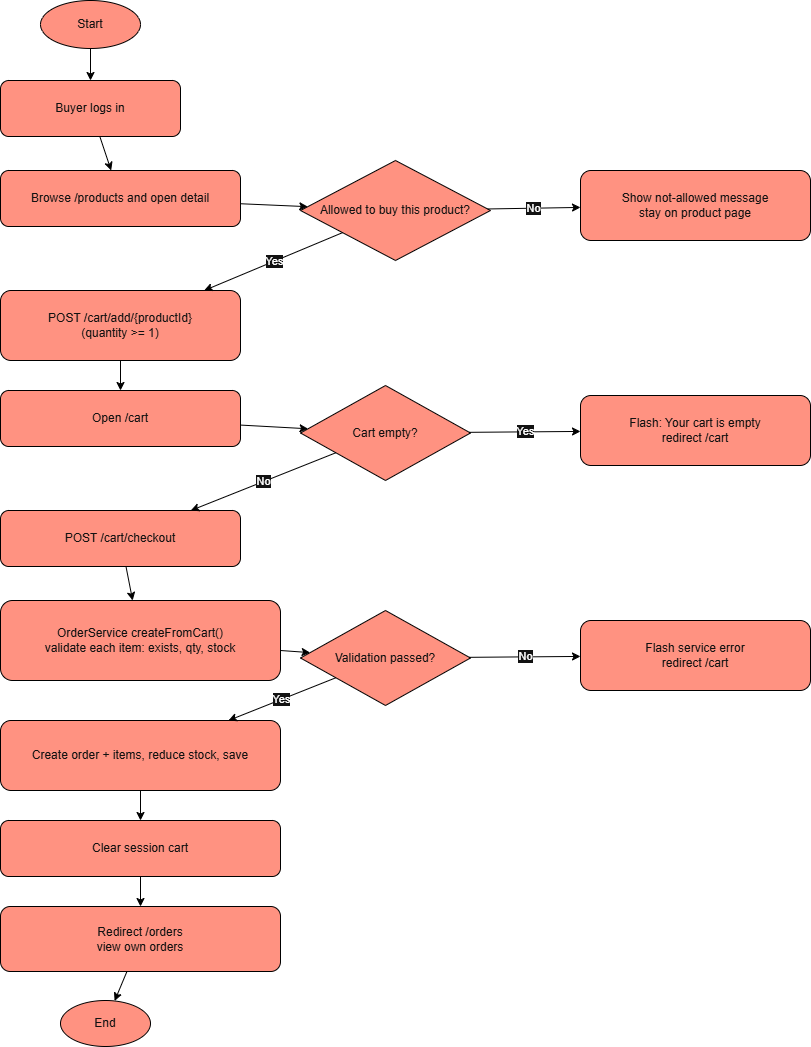

The diagram above was exported from draw.io. Its source (the exported page's mxGraphModel, read from the mxfile embedded in the PNG):
<mxGraphModel dx="2060" dy="1068" grid="0" gridSize="10" guides="1" tooltips="1" connect="1" arrows="1" fold="1" page="1" pageScale="1" pageWidth="1900" pageHeight="1500" background="light-dark(#FFFFFF,#FFFFFF)" math="0" shadow="0">
  <root>
    <mxCell id="0" />
    <mxCell id="1" parent="0" />
    <mxCell id="bStart" parent="1" style="ellipse;whiteSpace=wrap;html=1;fillColor=#e51400;strokeColor=light-dark(#B20000,#000000);fontColor=#ffffff;" value="Start" vertex="1">
      <mxGeometry height="48" width="100" x="170" y="40" as="geometry" />
    </mxCell>
    <mxCell id="b1" parent="1" style="rounded=1;whiteSpace=wrap;html=1;fillColor=#e51400;fontColor=#ffffff;strokeColor=light-dark(#B20000,#000000);" value="Buyer logs in" vertex="1">
      <mxGeometry height="56" width="180" x="130" y="120" as="geometry" />
    </mxCell>
    <mxCell id="b2" parent="1" style="rounded=1;whiteSpace=wrap;html=1;fillColor=#e51400;fontColor=#ffffff;strokeColor=light-dark(#B20000,#000000);" value="Browse /products and open detail" vertex="1">
      <mxGeometry height="56" width="240" x="130" y="210" as="geometry" />
    </mxCell>
    <mxCell id="b3" parent="1" style="rhombus;whiteSpace=wrap;html=1;fillColor=#e51400;fontColor=#ffffff;strokeColor=light-dark(#B20000,#000000);" value="Allowed to buy this product?" vertex="1">
      <mxGeometry height="100" width="190" x="430" y="200" as="geometry" />
    </mxCell>
    <mxCell id="bErr1" parent="1" style="rounded=1;whiteSpace=wrap;html=1;fillColor=#e51400;strokeColor=light-dark(#B20000,#000000);fontColor=#ffffff;" value="Show not-allowed message&#10;stay on product page" vertex="1">
      <mxGeometry height="70" width="230" x="710" y="210" as="geometry" />
    </mxCell>
    <mxCell id="b4" parent="1" style="rounded=1;whiteSpace=wrap;html=1;fillColor=#e51400;fontColor=#ffffff;strokeColor=light-dark(#B20000,#000000);" value="POST /cart/add/{productId}&#10;(quantity &gt;= 1)" vertex="1">
      <mxGeometry height="70" width="240" x="130" y="330" as="geometry" />
    </mxCell>
    <mxCell id="b5" parent="1" style="rounded=1;whiteSpace=wrap;html=1;fillColor=#e51400;fontColor=#ffffff;strokeColor=light-dark(#B20000,#000000);" value="Open /cart" vertex="1">
      <mxGeometry height="56" width="240" x="130" y="430" as="geometry" />
    </mxCell>
    <mxCell id="b6" parent="1" style="rhombus;whiteSpace=wrap;html=1;fillColor=#e51400;fontColor=#ffffff;strokeColor=light-dark(#B20000,#000000);" value="Cart empty?" vertex="1">
      <mxGeometry height="95" width="170" x="430" y="425" as="geometry" />
    </mxCell>
    <mxCell id="bErr2" parent="1" style="rounded=1;whiteSpace=wrap;html=1;fillColor=#e51400;strokeColor=light-dark(#B20000,#000000);fontColor=#ffffff;" value="Flash: Your cart is empty&#10;redirect /cart" vertex="1">
      <mxGeometry height="70" width="230" x="710" y="435" as="geometry" />
    </mxCell>
    <mxCell id="b7" parent="1" style="rounded=1;whiteSpace=wrap;html=1;fillColor=#e51400;fontColor=#ffffff;strokeColor=light-dark(#B20000,#000000);" value="POST /cart/checkout" vertex="1">
      <mxGeometry height="56" width="240" x="130" y="550" as="geometry" />
    </mxCell>
    <mxCell id="b8" parent="1" style="rounded=1;whiteSpace=wrap;html=1;fillColor=#e51400;fontColor=#ffffff;strokeColor=light-dark(#B20000,#000000);" value="OrderService createFromCart()&#10;validate each item: exists, qty, stock" vertex="1">
      <mxGeometry height="80" width="280" x="130" y="640" as="geometry" />
    </mxCell>
    <mxCell id="b9" parent="1" style="rhombus;whiteSpace=wrap;html=1;fillColor=#e51400;fontColor=#ffffff;strokeColor=light-dark(#B20000,#000000);" value="Validation passed?" vertex="1">
      <mxGeometry height="95" width="170" x="430" y="650" as="geometry" />
    </mxCell>
    <mxCell id="bErr3" parent="1" style="rounded=1;whiteSpace=wrap;html=1;fillColor=#e51400;strokeColor=light-dark(#B20000,#000000);fontColor=#ffffff;" value="Flash service error&#10;redirect /cart" vertex="1">
      <mxGeometry height="70" width="230" x="710" y="660" as="geometry" />
    </mxCell>
    <mxCell id="b10" parent="1" style="rounded=1;whiteSpace=wrap;html=1;fillColor=#e51400;fontColor=#ffffff;strokeColor=light-dark(#B20000,#000000);" value="Create order + items, reduce stock, save" vertex="1">
      <mxGeometry height="70" width="280" x="130" y="760" as="geometry" />
    </mxCell>
    <mxCell id="b11" parent="1" style="rounded=1;whiteSpace=wrap;html=1;fillColor=#e51400;fontColor=#ffffff;strokeColor=light-dark(#B20000,#000000);" value="Clear session cart" vertex="1">
      <mxGeometry height="56" width="280" x="130" y="860" as="geometry" />
    </mxCell>
    <mxCell id="b12" parent="1" style="rounded=1;whiteSpace=wrap;html=1;fillColor=#e51400;fontColor=#ffffff;strokeColor=light-dark(#B20000,#000000);" value="Redirect /orders&#10;view own orders" vertex="1">
      <mxGeometry height="65" width="280" x="130" y="946" as="geometry" />
    </mxCell>
    <mxCell id="bEnd" parent="1" style="ellipse;whiteSpace=wrap;html=1;fillColor=#e51400;strokeColor=light-dark(#B20000,#000000);fontColor=#ffffff;" value="End" vertex="1">
      <mxGeometry height="46" width="90" x="190" y="1040" as="geometry" />
    </mxCell>
    <mxCell id="be1" edge="1" parent="1" source="bStart" style="endArrow=classic;html=1;fillColor=#e51400;strokeColor=light-dark(#B20000,#000000);" target="b1">
      <mxGeometry relative="1" as="geometry" />
    </mxCell>
    <mxCell id="be2" edge="1" parent="1" source="b1" style="endArrow=classic;html=1;fillColor=#e51400;strokeColor=light-dark(#B20000,#000000);" target="b2">
      <mxGeometry relative="1" as="geometry" />
    </mxCell>
    <mxCell id="be3" edge="1" parent="1" source="b2" style="endArrow=classic;html=1;fillColor=#e51400;strokeColor=light-dark(#B20000,#000000);" target="b3">
      <mxGeometry relative="1" as="geometry" />
    </mxCell>
    <mxCell id="be4" edge="1" parent="1" source="b3" style="endArrow=classic;html=1;fillColor=#e51400;strokeColor=light-dark(#B20000,#000000);" target="bErr1" value="No">
      <mxGeometry relative="1" as="geometry" />
    </mxCell>
    <mxCell id="be5" edge="1" parent="1" source="b3" style="endArrow=classic;html=1;fillColor=#e51400;strokeColor=light-dark(#B20000,#000000);" target="b4" value="Yes">
      <mxGeometry relative="1" as="geometry" />
    </mxCell>
    <mxCell id="be6" edge="1" parent="1" source="b4" style="endArrow=classic;html=1;fillColor=#e51400;strokeColor=light-dark(#B20000,#000000);" target="b5">
      <mxGeometry relative="1" as="geometry" />
    </mxCell>
    <mxCell id="be7" edge="1" parent="1" source="b5" style="endArrow=classic;html=1;fillColor=#e51400;strokeColor=light-dark(#B20000,#000000);" target="b6">
      <mxGeometry relative="1" as="geometry" />
    </mxCell>
    <mxCell id="be8" edge="1" parent="1" source="b6" style="endArrow=classic;html=1;fillColor=#e51400;strokeColor=light-dark(#B20000,#000000);" target="bErr2" value="Yes">
      <mxGeometry relative="1" as="geometry" />
    </mxCell>
    <mxCell id="be9" edge="1" parent="1" source="b6" style="endArrow=classic;html=1;fillColor=#e51400;strokeColor=light-dark(#B20000,#000000);" target="b7" value="No">
      <mxGeometry relative="1" as="geometry" />
    </mxCell>
    <mxCell id="be10" edge="1" parent="1" source="b7" style="endArrow=classic;html=1;fillColor=#e51400;strokeColor=light-dark(#B20000,#000000);" target="b8">
      <mxGeometry relative="1" as="geometry" />
    </mxCell>
    <mxCell id="be11" edge="1" parent="1" source="b8" style="endArrow=classic;html=1;fillColor=#e51400;strokeColor=light-dark(#B20000,#000000);" target="b9">
      <mxGeometry relative="1" as="geometry" />
    </mxCell>
    <mxCell id="be12" edge="1" parent="1" source="b9" style="endArrow=classic;html=1;fillColor=#e51400;strokeColor=light-dark(#B20000,#000000);" target="bErr3" value="No">
      <mxGeometry relative="1" as="geometry" />
    </mxCell>
    <mxCell id="be13" edge="1" parent="1" source="b9" style="endArrow=classic;html=1;fillColor=#e51400;strokeColor=light-dark(#B20000,#000000);" target="b10" value="Yes">
      <mxGeometry relative="1" as="geometry" />
    </mxCell>
    <mxCell id="be14" edge="1" parent="1" source="b10" style="endArrow=classic;html=1;fillColor=#e51400;strokeColor=light-dark(#B20000,#000000);" target="b11">
      <mxGeometry relative="1" as="geometry" />
    </mxCell>
    <mxCell id="be15" edge="1" parent="1" source="b11" style="endArrow=classic;html=1;fillColor=#e51400;strokeColor=light-dark(#B20000,#000000);" target="b12">
      <mxGeometry relative="1" as="geometry" />
    </mxCell>
    <mxCell id="be16" edge="1" parent="1" source="b12" style="endArrow=classic;html=1;fillColor=#e51400;strokeColor=light-dark(#B20000,#000000);" target="bEnd">
      <mxGeometry relative="1" as="geometry" />
    </mxCell>
  </root>
</mxGraphModel>